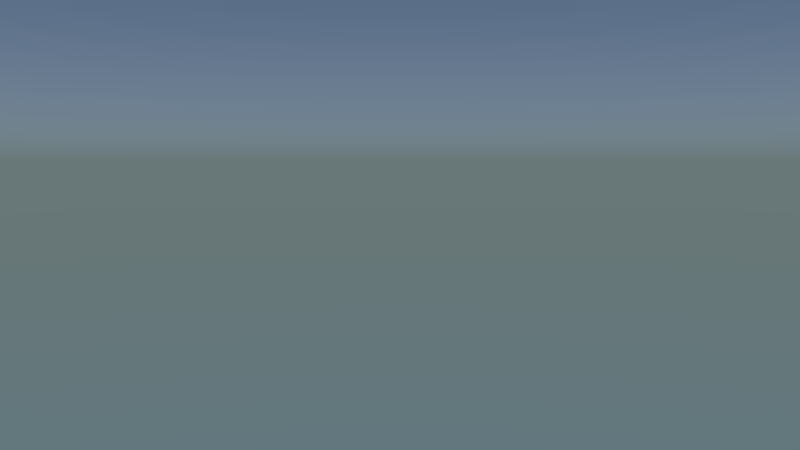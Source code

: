 # Source: Shot_5.blend  (saved by Blender 2.75.0; exported with 4.5.12 LTS)
import bpy
from mathutils import Matrix  # noqa: F401  (used for matrix-valued properties, if any)

bpy.ops.wm.read_factory_settings(use_empty=True)
scene = bpy.context.scene
scene.name = 'Scene'

# ---- collections
col_collection_1 = bpy.data.collections.new('Collection 1'); scene.collection.children.link(col_collection_1)
col_g_rucksack_001 = bpy.data.collections.new('G_Rucksack.001')  # instanced only; not linked into the scene
col_g_kevin_001 = bpy.data.collections.new('G_Kevin.001')  # instanced only; not linked into the scene
col_g_bridge = bpy.data.collections.new('G_Bridge')  # instanced only; not linked into the scene

# ---- world
world_world = bpy.data.worlds.new('World'); scene.world = world_world
world_world.use_nodes = True; world_world.node_tree.nodes.clear()
_N = world_world.node_tree.nodes; _L = world_world.node_tree.links
n0 = _N.new('ShaderNodeOutputWorld'); n0.name = 'World Output'; n0.location = (300, 300)
n1 = _N.new('ShaderNodeBackground'); n1.name = 'Background'; n1.location = (10, 300)
n2 = _N.new('ShaderNodeTexSky'); n2.name = 'Sky Texture'; n2.location = (-190, 300)
n2.sky_type = 'HOSEK_WILKIE'
n2.sun_elevation = 1.571
_L.new(n1.outputs[0], n0.inputs[0])
_L.new(n2.outputs[0], n1.inputs[0])
n0.is_active_output = True
world_world.color = (0.05088, 0.05088, 0.05088)
world_world.use_sun_shadow = False
world_world.sun_shadow_jitter_overblur = 0.0
world_world.cycles.sampling_method = 'MANUAL'
world_world.cycles.sample_map_resolution = 256

# ---- cameras
cam_camera = bpy.data.cameras.new('Camera')
cam_camera.clip_end = 100.0
cam_camera.lens = 35.0
cam_camera.sensor_width = 32.0
cam_camera.sensor_height = 18.0
cam_camera.display_size = 2.0
cam_camera.dof.focus_distance = 0.0

# ---- lights
light_lamp = bpy.data.lights.new('Lamp', 'SUN')
light_lamp.transmission_factor = 0.0
light_lamp.cutoff_distance = 30.0
light_lamp.angle = 0.1993
light_lamp.energy = 5.0
light_lamp.shadow_buffer_clip_start = 1.001
light_lamp.shadow_soft_size = 0.1
light_lamp.shadow_cascade_max_distance = 1000.0
light_lamp.cycles.use_multiple_importance_sampling = False
arm_armature = bpy.data.armatures.new('Armature')  # bones are not reproduced

# ---- objects
ob_g_kevin_001_proxy = bpy.data.objects.new('G_Kevin.001_proxy', arm_armature)
ob_g_rucksack_001 = bpy.data.objects.new('G_Rucksack.001', None)
ob_g_kevin_001 = bpy.data.objects.new('G_Kevin.001', None)
ob_camera = bpy.data.objects.new('Camera', cam_camera)
ob_g_bridge = bpy.data.objects.new('G_Bridge', None)
ob_lamp = bpy.data.objects.new('Lamp', light_lamp)

# ---- transforms, parenting, visibility, modifiers, constraints
ob_g_kevin_001_proxy.location = (-0.5153, 47.32, 14.5)
ob_g_kevin_001_proxy.scale = (0.5568, 0.5568, 0.5568)
ob_g_kevin_001_proxy.lineart.crease_threshold = 0.0
ob_g_rucksack_001.parent = ob_g_kevin_001_proxy
ob_g_rucksack_001.matrix_parent_inverse = Matrix(((1.796, 0.0, 0.0, 0.9254), (0.0, 5.96e-08, 1.796, -27.24), (0.0, -1.796, 0.0, 84.99), (0.0, 0.0, 0.0, 1.0)))
ob_g_rucksack_001.location = (-0.5153, 47.3, 14.86)
ob_g_rucksack_001.rotation_euler = (-0.06161, 8.127e-09, -1.566e-09)
ob_g_rucksack_001.scale = (0.5508, 0.5508, 0.5508)
ob_g_rucksack_001.empty_image_offset = (0.0, 0.0)
ob_g_rucksack_001.show_instancer_for_render = False
ob_g_rucksack_001.instance_type = 'COLLECTION'
ob_g_rucksack_001.lineart.crease_threshold = 0.0
ob_g_kevin_001.location = (-0.5153, 47.32, 14.83)
ob_g_kevin_001.scale = (0.5568, 0.5568, 0.5568)
ob_g_kevin_001.empty_image_offset = (0.0, 0.0)
ob_g_kevin_001.show_instancer_for_render = False
ob_g_kevin_001.instance_type = 'COLLECTION'
ob_g_kevin_001.lineart.crease_threshold = 0.0
ob_camera.location = (5.261, 59.57, 16.22)
ob_camera.rotation_euler = (1.496, 0.0001831, 2.774)
ob_camera.scale = (1.0, 1.0, 1.0)
ob_camera.lineart.crease_threshold = 0.0
_c = ob_camera.constraints.new('TRACK_TO'); _c.name = 'Track To'
ob_g_bridge.location = (1.524, 26.22, 6.375)
ob_g_bridge.empty_image_offset = (0.0, 0.0)
ob_g_bridge.show_instancer_for_render = False
ob_g_bridge.instance_type = 'COLLECTION'
ob_g_bridge.lineart.crease_threshold = 0.0
ob_lamp.location = (4.076, 1.005, 5.904)
ob_lamp.rotation_euler = (0.6503, 0.05522, 1.866)
ob_lamp.lock_rotations_4d = False
ob_lamp.empty_display_type = 'ARROWS'
ob_lamp.color = (0.0, 0.0, 0.0, 0.0)
ob_lamp.lineart.crease_threshold = 0.0
ob_g_rucksack_001.instance_collection = col_g_rucksack_001
ob_g_kevin_001.instance_collection = col_g_kevin_001
ob_g_bridge.instance_collection = col_g_bridge

# ---- collection membership
col_collection_1.objects.link(ob_g_kevin_001_proxy)
col_collection_1.objects.link(ob_g_rucksack_001)
col_collection_1.objects.link(ob_g_kevin_001)
col_collection_1.objects.link(ob_camera)
col_collection_1.objects.link(ob_g_bridge)
col_collection_1.objects.link(ob_lamp)

# ---- scene / render settings (as saved in the file)
scene.camera = ob_camera
scene.frame_start = 1; scene.frame_end = 120; scene.frame_set(118)
scene.render.engine = 'CYCLES'
scene.render.fps = 30
scene.render.dither_intensity = 0.0
scene.cycles.use_denoising = False
scene.cycles.samples = 20
scene.cycles.sampling_pattern = 'TABULATED_SOBOL'
scene.cycles.light_sampling_threshold = 0.0
scene.cycles.use_adaptive_sampling = False
scene.cycles.use_light_tree = False
scene.cycles.caustics_reflective = False
scene.cycles.caustics_refractive = False
scene.cycles.blur_glossy = 0.0
scene.cycles.max_bounces = 8
scene.cycles.diffuse_bounces = 0
scene.cycles.glossy_bounces = 1
scene.cycles.transmission_bounces = 2
scene.cycles.pixel_filter_type = 'GAUSSIAN'
scene.cycles.sample_clamp_indirect = 0.0
scene.view_settings.view_transform = 'Standard'
bpy.context.view_layer.update()
